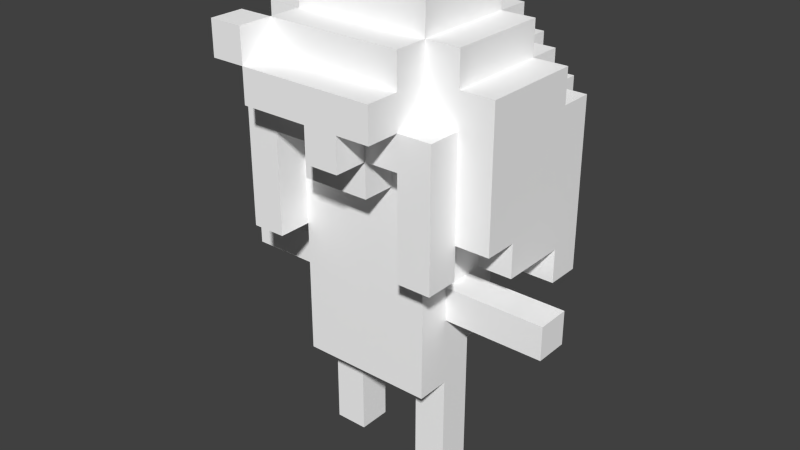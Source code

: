 # Source: Test1.blend  (saved by Blender 2.72.0; exported with 4.5.12 LTS)
import bpy
from mathutils import Matrix  # noqa: F401  (used for matrix-valued properties, if any)

bpy.ops.wm.read_factory_settings(use_empty=True)
scene = bpy.context.scene
scene.name = 'Scene'

# ---- collections
col_collection_1 = bpy.data.collections.new('Collection 1'); scene.collection.children.link(col_collection_1)

# ---- materials (node trees are filled in below, after node groups)
mat_palette_001 = bpy.data.materials.new('palette.001')
mat_palette_001.alpha_threshold = 0.0
mat_palette_001.use_transparent_shadow = False
mat_palette_001.diffuse_color = (1.0, 1.0, 1.0, 1.0)
mat_palette_001.specular_color = (0.0, 0.0, 0.0)
mat_palette_001.roughness = 0.5

# ---- material node trees

# ---- world
world_world = bpy.data.worlds.new('World'); scene.world = world_world
world_world.color = (0.05088, 0.05088, 0.05088)
world_world.use_sun_shadow = False
world_world.sun_shadow_jitter_overblur = 0.0
world_world.cycles.sampling_method = 'MANUAL'
world_world.cycles.sample_map_resolution = 256

# ---- meshes
me_test1_001 = bpy.data.meshes.new('Test1.001')
me_test1_001.from_pydata([(-4.0, 7.0, 0.5), (-4.0, 12.0, -1.5), (-3.0, 7.0, 1.5), (-3.0, 11.0, 1.5), (-3.0, 11.0, -3.5), (-3.0, 12.0, 3.5), (-3.0, 13.0, 1.5), (-2.0, 1.0, 0.5), (-2.0, 0.0, 0.5), (-2.0, 1.0, -0.5), (-2.0, 2.0, 0.5), (-2.0, 2.0, -0.5), (-2.0, 3.0, -0.5), (-2.0, 5.0, -0.5), (-2.0, 6.0, 1.5), (-2.0, 6.0, 0.5), (-2.0, 7.0, 1.5), (-2.0, 7.0, 0.5), (-2.0, 7.0, -1.5), (-2.0, 7.0, -2.5), (-2.0, 7.0, -3.5), (-2.0, 8.0, 0.5), (-2.0, 8.0, -0.5), (-2.0, 11.0, 3.5), (-2.0, 11.0, -2.5), (-2.0, 13.0, -2.5), (-1.0, 6.0, -2.5), (-1.0, 9.0, 2.5), (0.0, 11.0, 3.5), (0.0, 10.0, 2.5), (1.0, 1.0, 0.5), (1.0, 0.0, -0.5), (1.0, 2.0, 0.5), (2.0, 8.0, 1.5), (2.0, 7.0, 2.5), (2.0, 9.0, 1.5), (2.0, 10.0, 1.5), (3.0, 7.0, -1.5), (3.0, 6.0, -2.5), (3.0, 7.0, -0.5), (3.0, 8.0, -0.5), (-2.0, 7.0, 2.5), (-2.0, 8.0, 1.5), (-2.0, 13.0, 2.5), (-1.0, 0.0, 0.5), (-1.0, 1.0, -0.5), (-1.0, 2.0, -0.5), (1.0, 3.0, -0.5), (1.0, 3.0, -1.5), (1.0, 4.0, -1.5), (1.0, 5.0, -2.5), (1.0, 6.0, -2.5), (1.0, 9.0, 2.5), (1.0, 10.0, 2.5), (1.0, 10.0, 1.5), (2.0, 1.0, 0.5), (2.0, 1.0, -0.5), (2.0, 2.0, -0.5), (2.0, 3.0, 1.5), (2.0, 4.0, -1.5), (2.0, 6.0, 1.5), (2.0, 6.0, 0.5), (2.0, 7.0, 0.5), (2.0, 6.0, -2.5), (2.0, 6.0, -3.5), (2.0, 8.0, 0.5), (2.0, 11.0, 3.5), (2.0, 12.0, 2.5), (2.0, 11.0, -3.5), (2.0, 12.0, -2.5), (2.0, 13.0, 1.5), (2.0, 14.0, 1.5), (3.0, 7.0, 2.5), (3.0, 7.0, 1.5), (3.0, 11.0, -2.5), (3.0, 12.0, 1.5), (3.0, 13.0, 1.5), (4.0, 7.0, 0.5), (4.0, 8.0, 1.5), (4.0, 12.0, 1.5), (5.0, 6.0, -0.5), (-2.0, 12.0, 3.5), (-3.0, 13.0, 3.5), (0.0, 10.0, 3.5), (1.0, 11.0, 3.5), (-3.0, 11.0, 2.5), (-3.0, 7.0, 2.5), (-2.0, 10.0, 2.5), (0.0, 11.0, 2.5), (2.0, 11.0, 2.5), (-3.0, 8.0, 1.5), (-4.0, 12.0, 1.5), (-2.0, 11.0, 1.5), (-2.0, 13.0, 1.5), (-1.0, 5.0, 1.5), (-1.0, 6.0, 1.5), (-1.0, 7.0, 1.5), (-1.0, 8.0, 1.5), (-2.0, 9.0, 1.5), (-1.0, 10.0, 1.5), (0.0, 7.0, 1.5), (0.0, 8.0, 1.5), (1.0, 5.0, 1.5), (1.0, 6.0, 1.5), (1.0, 7.0, 1.5), (1.0, 8.0, 1.5), (2.0, 7.0, 1.5), (-2.0, 14.0, 1.5), (2.0, 11.0, 1.5), (-4.0, 5.0, 0.5), (-5.0, 6.0, 0.5), (-5.0, 5.0, 0.5), (-4.0, 6.0, 0.5), (-3.0, 8.0, 0.5), (-1.0, 1.0, 0.5), (-1.0, 2.0, 0.5), (-2.0, 3.0, 0.5), (1.0, 0.0, 0.5), (2.0, 2.0, 0.5), (4.0, 5.0, 0.5), (4.0, 6.0, 0.5), (4.0, 8.0, 0.5), (-2.0, 7.0, -0.5), (-3.0, 7.0, -0.5), (2.0, 7.0, -0.5), (-3.0, 6.0, -1.5), (-4.0, 7.0, -1.5), (-4.0, 6.0, -1.5), (4.0, 6.0, -1.5), (4.0, 7.0, -1.5), (-2.0, 6.0, -2.5), (-1.0, 5.0, -2.5), (2.0, 7.0, -2.5), (-3.0, 13.0, 2.5), (3.0, 8.0, 1.5), (-4.0, 6.0, -0.5), (-2.0, 0.0, -0.5), (-1.0, 0.0, -0.5), (-1.0, 3.0, -0.5), (1.0, 1.0, -0.5), (2.0, 0.0, -0.5), (1.0, 2.0, -0.5), (2.0, 3.0, -0.5), (2.0, 4.0, -0.5), (4.0, 5.0, -0.5), (-4.0, 11.0, -1.5), (-2.0, 12.0, -1.5), (-2.0, 14.0, -1.5), (2.0, 13.0, -1.5), (2.0, 14.0, -1.5), (2.0, 12.0, -1.5), (3.0, 12.0, -1.5), (3.0, 11.0, -1.5), (4.0, 11.0, -1.5), (-4.0, 6.0, -2.5), (-4.0, 11.0, -2.5), (-3.0, 7.0, -2.5), (-3.0, 11.0, -2.5), (-3.0, 12.0, -2.5), (-2.0, 12.0, -2.5), (2.0, 13.0, -2.5), (3.0, 12.0, -2.5), (3.0, 7.0, -2.5), (4.0, 6.0, -2.5), (4.0, 11.0, -2.5), (-3.0, 7.0, -3.5), (-2.0, 11.0, -3.5), (-2.0, 6.0, -3.5), (-1.0, 5.0, -3.5), (1.0, 6.0, -3.5), (2.0, 7.0, -3.5), (2.0, 0.0, 0.5), (-2.0, 3.0, 1.5), (-1.0, 3.0, 0.5), (1.0, 3.0, 0.5), (2.0, 3.0, 0.5), (-2.0, 3.0, -1.5), (1.0, 4.0, -0.5), (-5.0, 5.0, -0.5), (-4.0, 5.0, -0.5), (-2.0, 5.0, 0.5), (2.0, 5.0, -0.5), (2.0, 5.0, 0.5), (5.0, 5.0, 0.5), (5.0, 5.0, -0.5), (1.0, 5.0, -3.5), (-3.0, 6.0, -2.5), (3.0, 6.0, -1.5), (-1.0, 6.0, -3.5), (-3.0, 7.0, 0.5), (3.0, 7.0, 0.5), (-3.0, 7.0, -1.5), (2.0, 7.0, -1.5), (3.0, 7.0, -3.5), (-4.0, 8.0, 0.5), (-4.0, 8.0, 1.5), (3.0, 8.0, 0.5), (-3.0, 8.0, -0.5), (2.0, 8.0, -0.5), (-1.0, 9.0, 1.5), (1.0, 9.0, 1.5), (1.0, 10.0, 3.5), (-2.0, 10.0, 1.5), (-1.0, 10.0, 2.5), (2.0, 10.0, 2.5), (-2.0, 11.0, 2.5), (1.0, 11.0, 2.5), (-3.0, 12.0, 2.5), (-5.0, 6.0, -0.5), (-2.0, 6.0, -0.5), (2.0, 6.0, -0.5), (5.0, 6.0, 0.5), (4.0, 6.0, -0.5), (3.0, 11.0, 2.5), (3.0, 11.0, 1.5), (-3.0, 11.0, -1.5), (2.0, 11.0, -2.5), (3.0, 11.0, -3.5), (2.0, 12.0, 3.5), (-2.0, 12.0, 2.5), (-3.0, 12.0, 1.5), (-3.0, 12.0, -1.5), (4.0, 12.0, -1.5), (-2.0, 12.0, -3.5), (2.0, 12.0, -3.5), (-2.0, 13.0, 3.5), (2.0, 13.0, 2.5), (-3.0, 13.0, -1.5), (-2.0, 13.0, -1.5), (3.0, 13.0, -1.5)], [], [(10, 9, 7), (11, 9, 10), (16, 15, 14), (17, 15, 16), (35, 33, 34), (100, 97, 96), (100, 96, 95), (101, 97, 100), (102, 95, 94), (103, 100, 95), (103, 95, 102), (104, 101, 100), (104, 100, 103), (105, 101, 104), (106, 105, 104), (109, 110, 111), (112, 110, 109), (125, 126, 127), (148, 147, 149), (150, 148, 151), (152, 151, 153), (156, 155, 157), (110, 178, 111), (178, 110, 208), (126, 154, 127), (194, 126, 0), (145, 154, 126), (145, 194, 195), (145, 126, 194), (155, 154, 145), (91, 145, 195), (1, 145, 91), (90, 2, 86), (85, 90, 86), (3, 90, 85), (157, 165, 156), (4, 165, 157), (221, 157, 215), (158, 157, 221), (82, 207, 5), (133, 207, 82), (6, 221, 220), (227, 221, 6), (7, 136, 8), (9, 136, 7), (116, 11, 10), (12, 11, 116), (180, 12, 116), (180, 176, 12), (180, 116, 172), (13, 176, 180), (14, 180, 172), (15, 180, 14), (209, 176, 13), (17, 209, 15), (122, 176, 209), (122, 209, 17), (18, 176, 122), (19, 167, 130), (20, 167, 19), (42, 17, 16), (21, 122, 17), (21, 17, 42), (22, 122, 21), (81, 92, 205), (81, 205, 23), (219, 92, 81), (159, 166, 24), (223, 166, 159), (43, 92, 219), (93, 92, 43), (228, 159, 146), (25, 159, 228), (107, 228, 93), (147, 228, 107), (26, 168, 131), (188, 168, 26), (203, 199, 27), (99, 199, 203), (28, 29, 83), (88, 29, 28), (30, 31, 117), (139, 31, 30), (32, 139, 30), (141, 139, 32), (174, 141, 32), (47, 141, 174), (33, 106, 34), (204, 35, 34), (36, 35, 204), (37, 38, 187), (162, 38, 37), (196, 39, 190), (40, 39, 196), (125, 186, 191), (191, 186, 156), (189, 123, 113), (113, 123, 197), (41, 16, 42), (41, 42, 98), (41, 98, 87), (87, 98, 202), (81, 219, 225), (225, 219, 43), (44, 137, 114), (114, 137, 45), (114, 45, 115), (115, 45, 46), (115, 46, 173), (173, 46, 138), (47, 48, 177), (177, 48, 49), (50, 185, 51), (51, 185, 169), (52, 200, 53), (53, 200, 54), (201, 53, 84), (84, 53, 206), (171, 140, 55), (55, 140, 56), (55, 56, 118), (118, 56, 57), (118, 57, 175), (175, 57, 142), (58, 175, 143), (175, 142, 143), (58, 143, 182), (143, 59, 182), (182, 59, 181), (58, 182, 60), (60, 182, 61), (181, 59, 210), (60, 61, 106), (61, 210, 62), (106, 61, 62), (210, 59, 124), (62, 210, 124), (124, 59, 192), (63, 64, 132), (132, 64, 170), (106, 62, 33), (62, 124, 65), (33, 62, 65), (65, 124, 198), (89, 108, 218), (66, 89, 218), (218, 108, 67), (216, 68, 69), (69, 68, 224), (67, 108, 226), (226, 108, 70), (150, 69, 148), (148, 69, 160), (70, 148, 71), (71, 148, 149), (72, 73, 134), (72, 134, 213), (213, 134, 214), (162, 193, 74), (74, 193, 217), (152, 74, 151), (151, 74, 161), (75, 151, 76), (76, 151, 229), (128, 163, 129), (77, 129, 121), (129, 163, 153), (78, 121, 153), (121, 129, 153), (153, 163, 164), (78, 153, 79), (79, 153, 222), (183, 184, 211), (211, 184, 80), (81, 82, 5), (225, 82, 81), (28, 81, 23), (201, 28, 83), (84, 81, 28), (84, 28, 201), (66, 81, 84), (218, 81, 66), (41, 85, 86), (87, 85, 41), (205, 85, 87), (203, 205, 87), (29, 205, 203), (29, 203, 27), (88, 205, 29), (52, 29, 27), (53, 29, 52), (204, 206, 53), (89, 206, 204), (67, 43, 219), (226, 43, 67), (72, 89, 204), (72, 204, 34), (213, 89, 72), (90, 91, 195), (3, 91, 90), (220, 91, 3), (92, 6, 220), (92, 220, 3), (93, 6, 92), (94, 14, 172), (95, 16, 14), (95, 14, 94), (96, 42, 16), (96, 16, 95), (97, 98, 42), (97, 42, 96), (199, 202, 98), (199, 98, 97), (99, 202, 199), (101, 199, 97), (102, 94, 172), (105, 199, 101), (200, 199, 105), (58, 102, 172), (58, 103, 102), (60, 104, 103), (60, 103, 58), (106, 104, 60), (33, 200, 105), (33, 105, 106), (35, 54, 200), (35, 200, 33), (36, 54, 35), (70, 107, 93), (71, 107, 70), (214, 70, 108), (75, 70, 214), (76, 70, 75), (78, 214, 134), (78, 75, 214), (79, 75, 78), (189, 194, 0), (113, 194, 189), (180, 112, 109), (15, 112, 180), (44, 7, 8), (114, 10, 7), (114, 7, 44), (115, 116, 10), (115, 10, 114), (173, 116, 115), (171, 30, 117), (55, 32, 30), (55, 30, 171), (118, 174, 32), (118, 32, 55), (175, 174, 118), (119, 61, 182), (120, 61, 119), (77, 196, 190), (121, 196, 77), (183, 120, 119), (211, 120, 183), (122, 197, 123), (22, 197, 122), (39, 198, 124), (40, 198, 39), (191, 126, 125), (128, 37, 187), (129, 37, 128), (26, 19, 130), (50, 26, 131), (51, 19, 26), (51, 26, 50), (63, 19, 51), (132, 19, 63), (207, 133, 219), (219, 133, 43), (2, 90, 16), (16, 90, 42), (106, 33, 73), (73, 33, 134), (178, 208, 179), (179, 208, 135), (179, 135, 13), (13, 135, 209), (136, 9, 137), (9, 11, 45), (137, 9, 45), (11, 12, 46), (45, 11, 46), (46, 12, 138), (31, 139, 140), (139, 141, 56), (140, 139, 56), (141, 47, 57), (56, 141, 57), (47, 177, 142), (57, 47, 142), (142, 177, 143), (181, 210, 144), (144, 210, 212), (144, 212, 184), (184, 212, 80), (145, 1, 215), (215, 1, 221), (221, 227, 146), (146, 227, 228), (176, 18, 48), (48, 18, 49), (49, 18, 59), (59, 18, 192), (228, 147, 148), (151, 148, 229), (153, 151, 222), (154, 155, 186), (186, 155, 156), (157, 158, 24), (24, 158, 159), (159, 25, 69), (69, 25, 160), (216, 69, 74), (74, 69, 161), (38, 162, 163), (162, 74, 163), (163, 74, 164), (165, 4, 20), (20, 4, 166), (167, 20, 188), (166, 223, 188), (20, 166, 188), (168, 188, 185), (188, 223, 169), (185, 188, 169), (169, 223, 64), (64, 223, 170), (170, 223, 68), (68, 223, 224), (170, 68, 193), (193, 68, 217), (136, 44, 8), (137, 44, 136), (31, 171, 117), (140, 171, 31), (116, 58, 172), (173, 58, 116), (174, 58, 173), (175, 58, 174), (138, 174, 173), (47, 174, 138), (176, 138, 12), (176, 47, 138), (48, 47, 176), (49, 143, 177), (59, 143, 49), (178, 109, 111), (179, 180, 109), (179, 109, 178), (13, 180, 179), (181, 119, 182), (144, 183, 119), (144, 119, 181), (184, 183, 144), (168, 50, 131), (185, 50, 168), (154, 125, 127), (186, 125, 154), (38, 128, 187), (163, 128, 38), (167, 26, 130), (188, 26, 167), (169, 63, 51), (64, 63, 169), (2, 41, 86), (16, 41, 2), (106, 72, 34), (73, 72, 106), (123, 189, 0), (39, 77, 190), (126, 122, 123), (126, 123, 0), (191, 122, 126), (18, 122, 191), (192, 39, 124), (37, 77, 39), (37, 39, 192), (129, 77, 37), (156, 18, 191), (156, 192, 18), (156, 37, 192), (19, 37, 156), (132, 37, 19), (162, 37, 132), (165, 19, 156), (20, 19, 165), (170, 162, 132), (193, 162, 170), (194, 90, 195), (194, 42, 90), (113, 42, 194), (21, 42, 113), (65, 78, 134), (65, 134, 33), (196, 78, 65), (121, 78, 196), (197, 21, 113), (22, 21, 197), (198, 196, 65), (40, 196, 198), (199, 52, 27), (200, 52, 199), (29, 201, 83), (53, 201, 29), (202, 203, 87), (99, 203, 202), (54, 204, 53), (36, 204, 54), (205, 28, 23), (88, 28, 205), (206, 66, 84), (89, 66, 206), (207, 81, 5), (219, 81, 207), (110, 112, 208), (112, 15, 135), (208, 112, 135), (135, 15, 209), (61, 120, 210), (120, 211, 212), (210, 120, 212), (212, 211, 80), (85, 205, 3), (3, 205, 92), (89, 213, 108), (108, 213, 214), (145, 215, 155), (155, 215, 157), (152, 153, 74), (74, 153, 164), (157, 24, 4), (4, 24, 166), (216, 74, 68), (68, 74, 217), (81, 218, 219), (219, 218, 67), (91, 220, 1), (1, 220, 221), (75, 79, 151), (151, 79, 222), (221, 146, 158), (158, 146, 159), (150, 151, 69), (69, 151, 161), (159, 69, 223), (223, 69, 224), (82, 225, 133), (133, 225, 43), (43, 226, 93), (93, 226, 70), (6, 93, 227), (227, 93, 228), (70, 76, 148), (148, 76, 229), (228, 148, 25), (25, 148, 160), (107, 71, 147), (147, 71, 149)])
_uv = me_test1_001.uv_layers.new(name='UVMap')
_uv.uv.foreach_set('vector', [0.0332, 0.5, 0.0332, 0.5, 0.0332, 0.5, 0.0332, 0.5, 0.0332, 0.5, 0.0332, 0.5, 0.959, 0.5, 0.959, 0.5, 0.959, 0.5, 0.959, 0.5, 0.959, 0.5, 0.959, 0.5, 0.1387, 0.5, 0.1387, 0.5, 0.1387, 0.5, 0.06055, 0.5, 0.06055, 0.5, 0.06055, 0.5, 0.6582, 0.5, 0.6582, 0.5, 0.6582, 0.5, 0.06055, 0.5, 0.06055, 0.5, 0.06055, 0.5, 0.959, 0.5, 0.959, 0.5, 0.959, 0.5, 0.6582, 0.5, 0.6582, 0.5, 0.6582, 0.5, 0.959, 0.5, 0.959, 0.5, 0.959, 0.5, 0.0332, 0.5, 0.0332, 0.5, 0.0332, 0.5, 0.6582, 0.5, 0.6582, 0.5, 0.6582, 0.5, 0.0332, 0.5, 0.0332, 0.5, 0.0332, 0.5, 0.0332, 0.5, 0.0332, 0.5, 0.0332, 0.5, 0.0332, 0.5, 0.0332, 0.5, 0.0332, 0.5, 0.0332, 0.5, 0.0332, 0.5, 0.0332, 0.5, 0.1387, 0.5, 0.1387, 0.5, 0.1387, 0.5, 0.1387, 0.5, 0.1387, 0.5, 0.1387, 0.5, 0.1387, 0.5, 0.1387, 0.5, 0.1387, 0.5, 0.1387, 0.5, 0.1387, 0.5, 0.1387, 0.5, 0.1387, 0.5, 0.1387, 0.5, 0.1387, 0.5, 0.0332, 0.5, 0.0332, 0.5, 0.0332, 0.5, 0.0332, 0.5, 0.0332, 0.5, 0.0332, 0.5, 0.1387, 0.5, 0.1387, 0.5, 0.1387, 0.5, 0.1387, 0.5, 0.1387, 0.5, 0.1387, 0.5, 0.1387, 0.5, 0.1387, 0.5, 0.1387, 0.5, 0.1387, 0.5, 0.1387, 0.5, 0.1387, 0.5, 0.1387, 0.5, 0.1387, 0.5, 0.1387, 0.5, 0.1387, 0.5, 0.1387, 0.5, 0.1387, 0.5, 0.1387, 0.5, 0.1387, 0.5, 0.1387, 0.5, 0.1387, 0.5, 0.1387, 0.5, 0.1387, 0.5, 0.1387, 0.5, 0.1387, 0.5, 0.1387, 0.5, 0.1387, 0.5, 0.1387, 0.5, 0.1387, 0.5, 0.1387, 0.5, 0.1387, 0.5, 0.1387, 0.5, 0.1387, 0.5, 0.1387, 0.5, 0.1387, 0.5, 0.1387, 0.5, 0.1387, 0.5, 0.1387, 0.5, 0.1387, 0.5, 0.1387, 0.5, 0.1387, 0.5, 0.1387, 0.5, 0.1387, 0.5, 0.1387, 0.5, 0.1387, 0.5, 0.1387, 0.5, 0.1387, 0.5, 0.1387, 0.5, 0.1387, 0.5, 0.1387, 0.5, 0.1387, 0.5, 0.1387, 0.5, 0.1387, 0.5, 0.1387, 0.5, 0.1387, 0.5, 0.1387, 0.5, 0.06445, 0.5, 0.06445, 0.5, 0.06445, 0.5, 0.06445, 0.5, 0.06445, 0.5, 0.06445, 0.5, 0.3691, 0.5, 0.3691, 0.5, 0.3691, 0.5, 0.3691, 0.5, 0.3691, 0.5, 0.3691, 0.5, 0.7754, 0.5, 0.7754, 0.5, 0.7754, 0.5, 0.7754, 0.5, 0.7754, 0.5, 0.7754, 0.5, 0.7754, 0.5, 0.7754, 0.5, 0.7754, 0.5, 0.7754, 0.5, 0.7754, 0.5, 0.7754, 0.5, 0.7754, 0.5, 0.7754, 0.5, 0.7754, 0.5, 0.7754, 0.5, 0.7754, 0.5, 0.7754, 0.5, 0.7754, 0.5, 0.7754, 0.5, 0.7754, 0.5, 0.7754, 0.5, 0.7754, 0.5, 0.7754, 0.5, 0.7754, 0.5, 0.7754, 0.5, 0.7754, 0.5, 0.7754, 0.5, 0.7754, 0.5, 0.7754, 0.5, 0.7754, 0.5, 0.7754, 0.5, 0.7754, 0.5, 0.1387, 0.5, 0.1387, 0.5, 0.1387, 0.5, 0.1387, 0.5, 0.1387, 0.5, 0.1387, 0.5, 0.06055, 0.5, 0.06055, 0.5, 0.06055, 0.5, 0.7754, 0.5, 0.7754, 0.5, 0.7754, 0.5, 0.06055, 0.5, 0.06055, 0.5, 0.06055, 0.5, 0.7754, 0.5, 0.7754, 0.5, 0.7754, 0.5, 0.1387, 0.5, 0.1387, 0.5, 0.1387, 0.5, 0.1387, 0.5, 0.1387, 0.5, 0.1387, 0.5, 0.1387, 0.5, 0.1387, 0.5, 0.1387, 0.5, 0.1387, 0.5, 0.1387, 0.5, 0.1387, 0.5, 0.1387, 0.5, 0.1387, 0.5, 0.1387, 0.5, 0.1387, 0.5, 0.1387, 0.5, 0.1387, 0.5, 0.1387, 0.5, 0.1387, 0.5, 0.1387, 0.5, 0.1387, 0.5, 0.1387, 0.5, 0.1387, 0.5, 0.1387, 0.5, 0.1387, 0.5, 0.1387, 0.5, 0.1387, 0.5, 0.1387, 0.5, 0.1387, 0.5, 0.1387, 0.5, 0.1387, 0.5, 0.1387, 0.5, 0.1387, 0.5, 0.1387, 0.5, 0.1387, 0.5, 0.1387, 0.5, 0.1387, 0.5, 0.1387, 0.5, 0.1387, 0.5, 0.1387, 0.5, 0.1387, 0.5, 0.1387, 0.5, 0.1387, 0.5, 0.1387, 0.5, 0.1387, 0.5, 0.1387, 0.5, 0.1387, 0.5, 0.1387, 0.5, 0.1387, 0.5, 0.1387, 0.5, 0.06445, 0.5, 0.06445, 0.5, 0.06445, 0.5, 0.06445, 0.5, 0.06445, 0.5, 0.06445, 0.5, 0.0332, 0.5, 0.0332, 0.5, 0.0332, 0.5, 0.0332, 0.5, 0.0332, 0.5, 0.0332, 0.5, 0.3691, 0.5, 0.3691, 0.5, 0.3691, 0.5, 0.3691, 0.5, 0.3691, 0.5, 0.3691, 0.5, 0.1387, 0.5, 0.1387, 0.5, 0.1387, 0.5, 0.1387, 0.5, 0.1387, 0.5, 0.1387, 0.5, 0.1387, 0.5, 0.1387, 0.5, 0.1387, 0.5, 0.1387, 0.5, 0.1387, 0.5, 0.1387, 0.5, 0.1387, 0.5, 0.1387, 0.5, 0.1387, 0.5, 0.1387, 0.5, 0.1387, 0.5, 0.1387, 0.5, 0.1387, 0.5, 0.1387, 0.5, 0.1387, 0.5, 0.1387, 0.5, 0.1387, 0.5, 0.1387, 0.5, 0.1387, 0.5, 0.1387, 0.5, 0.1387, 0.5, 0.1387, 0.5, 0.1387, 0.5, 0.1387, 0.5, 0.1387, 0.5, 0.1387, 0.5, 0.1387, 0.5, 0.1387, 0.5, 0.1387, 0.5, 0.1387, 0.5, 0.1387, 0.5, 0.1387, 0.5, 0.1387, 0.5, 0.1387, 0.5, 0.1387, 0.5, 0.1387, 0.5, 0.1387, 0.5, 0.1387, 0.5, 0.1387, 0.5, 0.1387, 0.5, 0.1387, 0.5, 0.1387, 0.5, 0.1387, 0.5, 0.1387, 0.5, 0.1387, 0.5, 0.06445, 0.5, 0.06445, 0.5, 0.06445, 0.5, 0.06445, 0.5, 0.06445, 0.5, 0.06445, 0.5, 0.0332, 0.5, 0.0332, 0.5, 0.0332, 0.5, 0.0332, 0.5, 0.0332, 0.5, 0.0332, 0.5, 0.3691, 0.5, 0.3691, 0.5, 0.3691, 0.5, 0.3691, 0.5, 0.3691, 0.5, 0.3691, 0.5, 0.7754, 0.5, 0.7754, 0.5, 0.7754, 0.5, 0.7754, 0.5, 0.7754, 0.5, 0.7754, 0.5, 0.1387, 0.5, 0.1387, 0.5, 0.1387, 0.5, 0.1387, 0.5, 0.1387, 0.5, 0.1387, 0.5, 0.1387, 0.5, 0.1387, 0.5, 0.1387, 0.5, 0.1387, 0.5, 0.1387, 0.5, 0.1387, 0.5, 0.1387, 0.5, 0.1387, 0.5, 0.1387, 0.5, 0.1387, 0.5, 0.1387, 0.5, 0.1387, 0.5, 0.06445, 0.5, 0.06445, 0.5, 0.06445, 0.5, 0.06445, 0.5, 0.06445, 0.5, 0.06445, 0.5, 0.0332, 0.5, 0.0332, 0.5, 0.0332, 0.5, 0.0332, 0.5, 0.0332, 0.5, 0.0332, 0.5, 0.3691, 0.5, 0.3691, 0.5, 0.3691, 0.5, 0.3691, 0.5, 0.3691, 0.5, 0.3691, 0.5, 0.7754, 0.5, 0.7754, 0.5, 0.7754, 0.5, 0.7754, 0.5, 0.7754, 0.5, 0.7754, 0.5, 0.7754, 0.5, 0.7754, 0.5, 0.7754, 0.5, 0.7754, 0.5, 0.7754, 0.5, 0.7754, 0.5, 0.7754, 0.5, 0.7754, 0.5, 0.7754, 0.5, 0.7754, 0.5, 0.7754, 0.5, 0.7754, 0.5, 0.7754, 0.5, 0.7754, 0.5, 0.7754, 0.5, 0.7754, 0.5, 0.7754, 0.5, 0.7754, 0.5, 0.959, 0.5, 0.959, 0.5, 0.959, 0.5, 0.7754, 0.5, 0.7754, 0.5, 0.7754, 0.5, 0.959, 0.5, 0.959, 0.5, 0.959, 0.5, 0.7754, 0.5, 0.7754, 0.5, 0.7754, 0.5, 0.7754, 0.5, 0.7754, 0.5, 0.7754, 0.5, 0.7754, 0.5, 0.7754, 0.5, 0.7754, 0.5, 0.1387, 0.5, 0.1387, 0.5, 0.1387, 0.5, 0.1387, 0.5, 0.1387, 0.5, 0.1387, 0.5, 0.0332, 0.5, 0.0332, 0.5, 0.0332, 0.5, 0.7754, 0.5, 0.7754, 0.5, 0.7754, 0.5, 0.0332, 0.5, 0.0332, 0.5, 0.0332, 0.5, 0.7754, 0.5, 0.7754, 0.5, 0.7754, 0.5, 0.1387, 0.5, 0.1387, 0.5, 0.1387, 0.5, 0.1387, 0.5, 0.1387, 0.5, 0.1387, 0.5, 0.1387, 0.5, 0.1387, 0.5, 0.1387, 0.5, 0.1387, 0.5, 0.1387, 0.5, 0.1387, 0.5, 0.1387, 0.5, 0.1387, 0.5, 0.1387, 0.5, 0.1387, 0.5, 0.1387, 0.5, 0.1387, 0.5, 0.1387, 0.5, 0.1387, 0.5, 0.1387, 0.5, 0.1387, 0.5, 0.1387, 0.5, 0.1387, 0.5, 0.1387, 0.5, 0.1387, 0.5, 0.1387, 0.5, 0.1387, 0.5, 0.1387, 0.5, 0.1387, 0.5, 0.1387, 0.5, 0.1387, 0.5, 0.1387, 0.5, 0.1387, 0.5, 0.1387, 0.5, 0.1387, 0.5, 0.1387, 0.5, 0.1387, 0.5, 0.1387, 0.5, 0.1387, 0.5, 0.1387, 0.5, 0.1387, 0.5, 0.1387, 0.5, 0.1387, 0.5, 0.1387, 0.5, 0.1387, 0.5, 0.1387, 0.5, 0.1387, 0.5, 0.1387, 0.5, 0.1387, 0.5, 0.1387, 0.5, 0.1387, 0.5, 0.1387, 0.5, 0.1387, 0.5, 0.1387, 0.5, 0.1387, 0.5, 0.1387, 0.5, 0.1387, 0.5, 0.1387, 0.5, 0.1387, 0.5, 0.1387, 0.5, 0.1387, 0.5, 0.1387, 0.5, 0.1387, 0.5, 0.1387, 0.5, 0.1387, 0.5, 0.1387, 0.5, 0.1387, 0.5, 0.1387, 0.5, 0.1387, 0.5, 0.1387, 0.5, 0.1387, 0.5, 0.1387, 0.5, 0.1387, 0.5, 0.1387, 0.5, 0.1387, 0.5, 0.1387, 0.5, 0.1387, 0.5, 0.1387, 0.5, 0.1387, 0.5, 0.1387, 0.5, 0.1387, 0.5, 0.1387, 0.5, 0.1387, 0.5, 0.0332, 0.5, 0.0332, 0.5, 0.0332, 0.5, 0.0332, 0.5, 0.0332, 0.5, 0.0332, 0.5, 0.1387, 0.5, 0.1387, 0.5, 0.1387, 0.5, 0.1387, 0.5, 0.1387, 0.5, 0.1387, 0.5, 0.1387, 0.5, 0.1387, 0.5, 0.1387, 0.5, 0.1387, 0.5, 0.1387, 0.5, 0.1387, 0.5, 0.1387, 0.5, 0.1387, 0.5, 0.1387, 0.5, 0.1387, 0.5, 0.1387, 0.5, 0.1387, 0.5, 0.1387, 0.5, 0.1387, 0.5, 0.1387, 0.5, 0.1387, 0.5, 0.1387, 0.5, 0.1387, 0.5, 0.1387, 0.5, 0.1387, 0.5, 0.1387, 0.5, 0.1387, 0.5, 0.1387, 0.5, 0.1387, 0.5, 0.1387, 0.5, 0.1387, 0.5, 0.1387, 0.5, 0.1387, 0.5, 0.1387, 0.5, 0.1387, 0.5, 0.1387, 0.5, 0.1387, 0.5, 0.1387, 0.5, 0.1387, 0.5, 0.1387, 0.5, 0.1387, 0.5, 0.1387, 0.5, 0.1387, 0.5, 0.1387, 0.5, 0.1387, 0.5, 0.1387, 0.5, 0.1387, 0.5, 0.1387, 0.5, 0.1387, 0.5, 0.1387, 0.5, 0.1387, 0.5, 0.1387, 0.5, 0.1387, 0.5, 0.1387, 0.5, 0.1387, 0.5, 0.1387, 0.5, 0.1387, 0.5, 0.1387, 0.5, 0.1387, 0.5, 0.1387, 0.5, 0.1387, 0.5, 0.1387, 0.5, 0.1387, 0.5, 0.1387, 0.5, 0.1387, 0.5, 0.1387, 0.5, 0.1387, 0.5, 0.1387, 0.5, 0.1387, 0.5, 0.1387, 0.5, 0.1387, 0.5, 0.1387, 0.5, 0.1387, 0.5, 0.1387, 0.5, 0.1387, 0.5, 0.1387, 0.5, 0.1387, 0.5, 0.1387, 0.5, 0.1387, 0.5, 0.1387, 0.5, 0.1387, 0.5, 0.1387, 0.5, 0.1387, 0.5, 0.1387, 0.5, 0.1387, 0.5, 0.1387, 0.5, 0.1387, 0.5, 0.1387, 0.5, 0.1387, 0.5, 0.7754, 0.5, 0.7754, 0.5, 0.7754, 0.5, 0.959, 0.5, 0.959, 0.5, 0.959, 0.5, 0.7754, 0.5, 0.7754, 0.5, 0.7754, 0.5, 0.06055, 0.5, 0.06055, 0.5, 0.06055, 0.5, 0.959, 0.5, 0.959, 0.5, 0.959, 0.5, 0.9941, 0.5, 0.9941, 0.5, 0.9941, 0.5, 0.06055, 0.5, 0.06055, 0.5, 0.06055, 0.5, 0.1387, 0.5, 0.1387, 0.5, 0.1387, 0.5, 0.9941, 0.5, 0.9941, 0.5, 0.9941, 0.5, 0.1387, 0.5, 0.1387, 0.5, 0.1387, 0.5, 0.0332, 0.5, 0.0332, 0.5, 0.0332, 0.5, 0.7754, 0.5, 0.7754, 0.5, 0.7754, 0.5, 0.0332, 0.5, 0.0332, 0.5, 0.0332, 0.5, 0.0332, 0.5, 0.0332, 0.5, 0.0332, 0.5, 0.7754, 0.5, 0.7754, 0.5, 0.7754, 0.5, 0.7754, 0.5, 0.7754, 0.5, 0.7754, 0.5, 0.959, 0.5, 0.959, 0.5, 0.959, 0.5, 0.7754, 0.5, 0.7754, 0.5, 0.7754, 0.5, 0.959, 0.5, 0.959, 0.5, 0.959, 0.5, 0.9941, 0.5, 0.9941, 0.5, 0.9941, 0.5, 0.0332, 0.5, 0.0332, 0.5, 0.0332, 0.5, 0.1387, 0.5, 0.1387, 0.5, 0.1387, 0.5, 0.9941, 0.5, 0.9941, 0.5, 0.9941, 0.5, 0.1387, 0.5, 0.1387, 0.5, 0.1387, 0.5, 0.1387, 0.5, 0.1387, 0.5, 0.1387, 0.5, 0.1387, 0.5, 0.1387, 0.5, 0.1387, 0.5, 0.1387, 0.5, 0.1387, 0.5, 0.1387, 0.5, 0.1387, 0.5, 0.1387, 0.5, 0.1387, 0.5, 0.1387, 0.5, 0.1387, 0.5, 0.1387, 0.5, 0.1387, 0.5, 0.1387, 0.5, 0.1387, 0.5, 0.1387, 0.5, 0.1387, 0.5, 0.1387, 0.5, 0.1387, 0.5, 0.1387, 0.5, 0.1387, 0.5, 0.1387, 0.5, 0.1387, 0.5, 0.1387, 0.5, 0.1387, 0.5, 0.1387, 0.5, 0.1387, 0.5, 0.7754, 0.5, 0.7754, 0.5, 0.7754, 0.5, 0.7754, 0.5, 0.7754, 0.5, 0.7754, 0.5, 0.06445, 0.5, 0.06445, 0.5, 0.06445, 0.5, 0.0332, 0.5, 0.0332, 0.5, 0.0332, 0.5, 0.06445, 0.5, 0.06445, 0.5, 0.06445, 0.5, 0.3691, 0.5, 0.3691, 0.5, 0.3691, 0.5, 0.0332, 0.5, 0.0332, 0.5, 0.0332, 0.5, 0.3691, 0.5, 0.3691, 0.5, 0.3691, 0.5, 0.06445, 0.5, 0.06445, 0.5, 0.06445, 0.5, 0.0332, 0.5, 0.0332, 0.5, 0.0332, 0.5, 0.06445, 0.5, 0.06445, 0.5, 0.06445, 0.5, 0.3691, 0.5, 0.3691, 0.5, 0.3691, 0.5, 0.0332, 0.5, 0.0332, 0.5, 0.0332, 0.5, 0.3691, 0.5, 0.3691, 0.5, 0.3691, 0.5, 0.7754, 0.5, 0.7754, 0.5, 0.7754, 0.5, 0.7754, 0.5, 0.7754, 0.5, 0.7754, 0.5, 0.1387, 0.5, 0.1387, 0.5, 0.1387, 0.5, 0.1387, 0.5, 0.1387, 0.5, 0.1387, 0.5, 0.0332, 0.5, 0.0332, 0.5, 0.0332, 0.5, 0.0332, 0.5, 0.0332, 0.5, 0.0332, 0.5, 0.1387, 0.5, 0.1387, 0.5, 0.1387, 0.5, 0.1387, 0.5, 0.1387, 0.5, 0.1387, 0.5, 0.1387, 0.5, 0.1387, 0.5, 0.1387, 0.5, 0.1387, 0.5, 0.1387, 0.5, 0.1387, 0.5, 0.1387, 0.5, 0.1387, 0.5, 0.1387, 0.5, 0.1387, 0.5, 0.1387, 0.5, 0.1387, 0.5, 0.1387, 0.5, 0.1387, 0.5, 0.1387, 0.5, 0.1387, 0.5, 0.1387, 0.5, 0.1387, 0.5, 0.1387, 0.5, 0.1387, 0.5, 0.1387, 0.5, 0.1387, 0.5, 0.1387, 0.5, 0.1387, 0.5, 0.1387, 0.5, 0.1387, 0.5, 0.1387, 0.5, 0.1387, 0.5, 0.1387, 0.5, 0.1387, 0.5, 0.1387, 0.5, 0.1387, 0.5, 0.1387, 0.5, 0.1387, 0.5, 0.1387, 0.5, 0.1387, 0.5, 0.1387, 0.5, 0.1387, 0.5, 0.1387, 0.5, 0.1387, 0.5, 0.1387, 0.5, 0.1387, 0.5, 0.1387, 0.5, 0.1387, 0.5, 0.1387, 0.5, 0.1387, 0.5, 0.1387, 0.5, 0.1387, 0.5, 0.1387, 0.5, 0.1387, 0.5, 0.1387, 0.5, 0.0332, 0.5, 0.0332, 0.5, 0.0332, 0.5, 0.0332, 0.5, 0.0332, 0.5, 0.0332, 0.5, 0.7754, 0.5, 0.7754, 0.5, 0.7754, 0.5, 0.7754, 0.5, 0.7754, 0.5, 0.7754, 0.5, 0.06445, 0.5, 0.06445, 0.5, 0.06445, 0.5, 0.0332, 0.5, 0.0332, 0.5, 0.0332, 0.5, 0.06445, 0.5, 0.06445, 0.5, 0.06445, 0.5, 0.3691, 0.5, 0.3691, 0.5, 0.3691, 0.5, 0.0332, 0.5, 0.0332, 0.5, 0.0332, 0.5, 0.3691, 0.5, 0.3691, 0.5, 0.3691, 0.5, 0.06445, 0.5, 0.06445, 0.5, 0.06445, 0.5, 0.0332, 0.5, 0.0332, 0.5, 0.0332, 0.5, 0.06445, 0.5, 0.06445, 0.5, 0.06445, 0.5, 0.3691, 0.5, 0.3691, 0.5, 0.3691, 0.5, 0.0332, 0.5, 0.0332, 0.5, 0.0332, 0.5, 0.7754, 0.5, 0.7754, 0.5, 0.7754, 0.5, 0.3691, 0.5, 0.3691, 0.5, 0.3691, 0.5, 0.7754, 0.5, 0.7754, 0.5, 0.7754, 0.5, 0.7754, 0.5, 0.7754, 0.5, 0.7754, 0.5, 0.7754, 0.5, 0.7754, 0.5, 0.7754, 0.5, 0.0332, 0.5, 0.0332, 0.5, 0.0332, 0.5, 0.0332, 0.5, 0.0332, 0.5, 0.0332, 0.5, 0.1387, 0.5, 0.1387, 0.5, 0.1387, 0.5, 0.1387, 0.5, 0.1387, 0.5, 0.1387, 0.5, 0.1387, 0.5, 0.1387, 0.5, 0.1387, 0.5, 0.1387, 0.5, 0.1387, 0.5, 0.1387, 0.5, 0.7754, 0.5, 0.7754, 0.5, 0.7754, 0.5, 0.7754, 0.5, 0.7754, 0.5, 0.7754, 0.5, 0.7754, 0.5, 0.7754, 0.5, 0.7754, 0.5, 0.7754, 0.5, 0.7754, 0.5, 0.7754, 0.5, 0.1387, 0.5, 0.1387, 0.5, 0.1387, 0.5, 0.1387, 0.5, 0.1387, 0.5, 0.1387, 0.5, 0.1387, 0.5, 0.1387, 0.5, 0.1387, 0.5, 0.1387, 0.5, 0.1387, 0.5, 0.1387, 0.5, 0.1387, 0.5, 0.1387, 0.5, 0.1387, 0.5, 0.1387, 0.5, 0.1387, 0.5, 0.1387, 0.5, 0.1387, 0.5, 0.1387, 0.5, 0.1387, 0.5, 0.1387, 0.5, 0.1387, 0.5, 0.1387, 0.5, 0.1387, 0.5, 0.1387, 0.5, 0.1387, 0.5, 0.1387, 0.5, 0.1387, 0.5, 0.1387, 0.5, 0.1387, 0.5, 0.1387, 0.5, 0.1387, 0.5, 0.1387, 0.5, 0.1387, 0.5, 0.1387, 0.5, 0.1387, 0.5, 0.1387, 0.5, 0.1387, 0.5, 0.1387, 0.5, 0.1387, 0.5, 0.1387, 0.5, 0.1387, 0.5, 0.1387, 0.5, 0.1387, 0.5, 0.1387, 0.5, 0.1387, 0.5, 0.1387, 0.5, 0.1387, 0.5, 0.1387, 0.5, 0.1387, 0.5, 0.1387, 0.5, 0.1387, 0.5, 0.1387, 0.5, 0.1387, 0.5, 0.1387, 0.5, 0.1387, 0.5, 0.1387, 0.5, 0.1387, 0.5, 0.1387, 0.5, 0.1387, 0.5, 0.1387, 0.5, 0.1387, 0.5, 0.1387, 0.5, 0.1387, 0.5, 0.1387, 0.5, 0.1387, 0.5, 0.1387, 0.5, 0.1387, 0.5, 0.1387, 0.5, 0.1387, 0.5, 0.1387, 0.5, 0.1387, 0.5, 0.1387, 0.5, 0.1387, 0.5, 0.1387, 0.5, 0.1387, 0.5, 0.1387, 0.5, 0.1387, 0.5, 0.1387, 0.5, 0.1387, 0.5, 0.1387, 0.5, 0.1387, 0.5, 0.1387, 0.5, 0.06445, 0.5, 0.06445, 0.5, 0.06445, 0.5, 0.06445, 0.5, 0.06445, 0.5, 0.06445, 0.5, 0.06445, 0.5, 0.06445, 0.5, 0.06445, 0.5, 0.06445, 0.5, 0.06445, 0.5, 0.06445, 0.5, 0.7754, 0.5, 0.7754, 0.5, 0.7754, 0.5, 0.7754, 0.5, 0.7754, 0.5, 0.7754, 0.5, 0.7754, 0.5, 0.7754, 0.5, 0.7754, 0.5, 0.7754, 0.5, 0.7754, 0.5, 0.7754, 0.5, 0.7754, 0.5, 0.7754, 0.5, 0.7754, 0.5, 0.7754, 0.5, 0.7754, 0.5, 0.7754, 0.5, 0.7754, 0.5, 0.7754, 0.5, 0.7754, 0.5, 0.7754, 0.5, 0.7754, 0.5, 0.7754, 0.5, 0.7754, 0.5, 0.7754, 0.5, 0.7754, 0.5, 0.7754, 0.5, 0.7754, 0.5, 0.7754, 0.5, 0.7754, 0.5, 0.7754, 0.5, 0.7754, 0.5, 0.0332, 0.5, 0.0332, 0.5, 0.0332, 0.5, 0.7754, 0.5, 0.7754, 0.5, 0.7754, 0.5, 0.0332, 0.5, 0.0332, 0.5, 0.0332, 0.5, 0.7754, 0.5, 0.7754, 0.5, 0.7754, 0.5, 0.7754, 0.5, 0.7754, 0.5, 0.7754, 0.5, 0.0332, 0.5, 0.0332, 0.5, 0.0332, 0.5, 0.7754, 0.5, 0.7754, 0.5, 0.7754, 0.5, 0.0332, 0.5, 0.0332, 0.5, 0.0332, 0.5, 0.1387, 0.5, 0.1387, 0.5, 0.1387, 0.5, 0.1387, 0.5, 0.1387, 0.5, 0.1387, 0.5, 0.1387, 0.5, 0.1387, 0.5, 0.1387, 0.5, 0.1387, 0.5, 0.1387, 0.5, 0.1387, 0.5, 0.1387, 0.5, 0.1387, 0.5, 0.1387, 0.5, 0.1387, 0.5, 0.1387, 0.5, 0.1387, 0.5, 0.1387, 0.5, 0.1387, 0.5, 0.1387, 0.5, 0.1387, 0.5, 0.1387, 0.5, 0.1387, 0.5, 0.1387, 0.5, 0.1387, 0.5, 0.1387, 0.5, 0.1387, 0.5, 0.1387, 0.5, 0.1387, 0.5, 0.1387, 0.5, 0.1387, 0.5, 0.1387, 0.5, 0.1387, 0.5, 0.1387, 0.5, 0.1387, 0.5, 0.1387, 0.5, 0.1387, 0.5, 0.1387, 0.5, 0.1387, 0.5, 0.1387, 0.5, 0.1387, 0.5, 0.1387, 0.5, 0.1387, 0.5, 0.1387, 0.5, 0.1387, 0.5, 0.1387, 0.5, 0.1387, 0.5, 0.1387, 0.5, 0.1387, 0.5, 0.1387, 0.5, 0.1387, 0.5, 0.1387, 0.5, 0.1387, 0.5, 0.1387, 0.5, 0.1387, 0.5, 0.1387, 0.5, 0.1387, 0.5, 0.1387, 0.5, 0.1387, 0.5, 0.1387, 0.5, 0.1387, 0.5, 0.1387, 0.5, 0.1387, 0.5, 0.1387, 0.5, 0.1387, 0.5, 0.1387, 0.5, 0.1387, 0.5, 0.1387, 0.5, 0.1387, 0.5, 0.1387, 0.5, 0.1387, 0.5, 0.1387, 0.5, 0.1387, 0.5, 0.1387, 0.5, 0.1387, 0.5, 0.1387, 0.5, 0.1387, 0.5, 0.1387, 0.5, 0.1387, 0.5, 0.1387, 0.5, 0.1387, 0.5, 0.1387, 0.5, 0.1387, 0.5, 0.1387, 0.5, 0.1387, 0.5, 0.1387, 0.5, 0.1387, 0.5, 0.1387, 0.5, 0.1387, 0.5, 0.1387, 0.5, 0.1387, 0.5, 0.1387, 0.5, 0.1387, 0.5, 0.1387, 0.5, 0.1387, 0.5, 0.1387, 0.5, 0.1387, 0.5, 0.1387, 0.5, 0.1387, 0.5, 0.1387, 0.5, 0.1387, 0.5, 0.1387, 0.5, 0.1387, 0.5, 0.1387, 0.5, 0.1387, 0.5, 0.1387, 0.5, 0.1387, 0.5, 0.1387, 0.5, 0.1387, 0.5, 0.1387, 0.5, 0.1387, 0.5, 0.1387, 0.5, 0.1387, 0.5, 0.1387, 0.5, 0.1387, 0.5, 0.1387, 0.5, 0.1387, 0.5, 0.1387, 0.5, 0.1387, 0.5, 0.1387, 0.5, 0.1387, 0.5, 0.1387, 0.5, 0.1387, 0.5, 0.1387, 0.5, 0.1387, 0.5, 0.1387, 0.5, 0.1387, 0.5, 0.1387, 0.5, 0.1387, 0.5, 0.1387, 0.5, 0.1387, 0.5, 0.1387, 0.5, 0.1387, 0.5, 0.1387, 0.5, 0.1387, 0.5, 0.1387, 0.5, 0.1387, 0.5, 0.1387, 0.5, 0.1387, 0.5, 0.1387, 0.5, 0.1387, 0.5, 0.1387, 0.5, 0.1387, 0.5, 0.1387, 0.5, 0.1387, 0.5, 0.1387, 0.5, 0.1387, 0.5, 0.1387, 0.5, 0.1387, 0.5, 0.1387, 0.5, 0.1387, 0.5, 0.1387, 0.5, 0.1387, 0.5, 0.1387, 0.5, 0.1387, 0.5, 0.1387, 0.5, 0.1387, 0.5, 0.1387, 0.5, 0.1387, 0.5, 0.1387, 0.5, 0.1387, 0.5, 0.1387, 0.5, 0.1387, 0.5, 0.1387, 0.5, 0.1387, 0.5, 0.1387, 0.5, 0.1387, 0.5, 0.1387, 0.5, 0.1387, 0.5, 0.1387, 0.5, 0.1387, 0.5, 0.1387, 0.5, 0.1387, 0.5, 0.1387, 0.5, 0.1387, 0.5, 0.1387, 0.5, 0.1387, 0.5, 0.1387, 0.5, 0.1387, 0.5, 0.0332, 0.5, 0.0332, 0.5, 0.0332, 0.5, 0.7754, 0.5, 0.7754, 0.5, 0.7754, 0.5, 0.0332, 0.5, 0.0332, 0.5, 0.0332, 0.5, 0.7754, 0.5, 0.7754, 0.5, 0.7754, 0.5, 0.7754, 0.5, 0.7754, 0.5, 0.7754, 0.5, 0.0332, 0.5, 0.0332, 0.5, 0.0332, 0.5, 0.7754, 0.5, 0.7754, 0.5, 0.7754, 0.5, 0.0332, 0.5, 0.0332, 0.5, 0.0332, 0.5, 0.1387, 0.5, 0.1387, 0.5, 0.1387, 0.5, 0.1387, 0.5, 0.1387, 0.5, 0.1387, 0.5, 0.1387, 0.5, 0.1387, 0.5, 0.1387, 0.5, 0.1387, 0.5, 0.1387, 0.5, 0.1387, 0.5, 0.1387, 0.5, 0.1387, 0.5, 0.1387, 0.5, 0.1387, 0.5, 0.1387, 0.5, 0.1387, 0.5, 0.1387, 0.5, 0.1387, 0.5, 0.1387, 0.5, 0.1387, 0.5, 0.1387, 0.5, 0.1387, 0.5, 0.1387, 0.5, 0.1387, 0.5, 0.1387, 0.5, 0.1387, 0.5, 0.1387, 0.5, 0.1387, 0.5, 0.1387, 0.5, 0.1387, 0.5, 0.1387, 0.5, 0.1387, 0.5, 0.1387, 0.5, 0.1387, 0.5, 0.1387, 0.5, 0.1387, 0.5, 0.1387, 0.5, 0.1387, 0.5, 0.1387, 0.5, 0.1387, 0.5, 0.1387, 0.5, 0.1387, 0.5, 0.1387, 0.5, 0.1387, 0.5, 0.1387, 0.5, 0.1387, 0.5, 0.1387, 0.5, 0.1387, 0.5, 0.1387, 0.5, 0.1387, 0.5, 0.1387, 0.5, 0.1387, 0.5, 0.1387, 0.5, 0.1387, 0.5, 0.1387, 0.5, 0.1387, 0.5, 0.1387, 0.5, 0.1387, 0.5, 0.1387, 0.5, 0.1387, 0.5, 0.1387, 0.5, 0.1387, 0.5, 0.1387, 0.5, 0.1387, 0.5, 0.1387, 0.5, 0.1387, 0.5, 0.1387, 0.5, 0.1387, 0.5, 0.1387, 0.5, 0.1387, 0.5, 0.1387, 0.5, 0.1387, 0.5, 0.1387, 0.5, 0.1387, 0.5, 0.1387, 0.5, 0.1387, 0.5, 0.1387, 0.5, 0.1387, 0.5, 0.1387, 0.5, 0.1387, 0.5, 0.1387, 0.5, 0.1387, 0.5, 0.1387, 0.5, 0.1387, 0.5, 0.1387, 0.5, 0.1387, 0.5, 0.1387, 0.5, 0.1387, 0.5, 0.1387, 0.5, 0.1387, 0.5, 0.1387, 0.5, 0.1387, 0.5, 0.1387, 0.5, 0.1387, 0.5, 0.1387, 0.5, 0.1387, 0.5, 0.1387, 0.5, 0.1387, 0.5, 0.1387, 0.5, 0.1387, 0.5, 0.1387, 0.5, 0.1387, 0.5, 0.1387, 0.5, 0.1387, 0.5, 0.1387, 0.5, 0.1387, 0.5])
me_test1_001.materials.append(mat_palette_001)
me_test1_001.use_remesh_preserve_volume = False
me_test1_001.use_remesh_preserve_attributes = False
me_test1_001.use_mirror_vertex_groups = False
me_test1_001.update()
arm_armature = bpy.data.armatures.new('Armature')  # bones are not reproduced

# ---- objects
ob_armature = bpy.data.objects.new('Armature', arm_armature)
ob_test1_001 = bpy.data.objects.new('Test1.001', me_test1_001)

# ---- transforms, parenting, visibility, modifiers, constraints
ob_armature.location = (0.0, -0.45, 1.9)
ob_armature.show_in_front = True
ob_armature.lineart.crease_threshold = 0.0
ob_test1_001.location = (0.0, 0.0, 0.0)
ob_test1_001.rotation_euler = (1.571, -0.0, 0.0)
ob_test1_001.scale = (0.3, 0.3, 0.3)
ob_test1_001.lineart.crease_threshold = 0.0
_vg = ob_test1_001.vertex_groups.new(name='UpperArm_L')
for _i, _w in zip([59, 61, 80, 119, 120, 129, 144, 181, 182, 183, 184, 210, 211, 212], [0.04984, 0.9997, 0.9704, 1.0, 0.9979, 0.03073, 0.9997, 0.9718, 1.0, 1.0, 1.0, 1.0, 0.9503, 0.9937]): _vg.add([_i], _w, 'REPLACE')
_vg = ob_test1_001.vertex_groups.new(name='UpperArm_R')
for _i, _w in zip([2, 12, 109, 110, 111, 112, 135, 178, 179, 194, 208], [0.0005134, 0.0, 0.7459, 0.9503, 1.0, 0.7408, 0.7562, 1.0, 0.7397, 0.004795, 1.0]): _vg.add([_i], _w, 'REPLACE')
_vg = ob_test1_001.vertex_groups.new(name='LowerArm_R')
for _i, _w in zip([110, 111, 178, 208], [1.0, 1.0, 1.0, 0.9396]): _vg.add([_i], _w, 'REPLACE')
_vg = ob_test1_001.vertex_groups.new(name='Hand_R')
for _i, _w in zip([110, 111, 178, 208], [0.982, 1.0, 0.9733, 1.0]): _vg.add([_i], _w, 'REPLACE')
_vg = ob_test1_001.vertex_groups.new(name='LowerArm_L')
for _i, _w in zip([80, 183, 184, 211], [1.0, 0.9733, 0.9733, 0.9733]): _vg.add([_i], _w, 'REPLACE')
_vg = ob_test1_001.vertex_groups.new(name='Hand_L')
for _i, _w in zip([80, 183, 184, 211], [1.0, 0.9733, 0.9733, 0.9733]): _vg.add([_i], _w, 'REPLACE')
_vg = ob_test1_001.vertex_groups.new(name='Shoulder_L')
for _i, _w in zip([60, 61, 62, 80, 119, 120, 130, 144, 181, 182, 183, 184, 187, 210, 211, 212], [0.0, 0.2746, 6.248e-06, 1.0, 0.9933, 0.994, 0.06766, 1.0, 0.5909, 0.2166, 0.9994, 0.99, 0.000711, 0.4075, 1.0, 0.9924]): _vg.add([_i], _w, 'REPLACE')
_vg = ob_test1_001.vertex_groups.new(name='Shoulder_R')
for _i, _w in zip([2, 13, 14, 15, 109, 112, 135, 179, 180, 209], [0.0005062, 1.0, 0.617, 1.0, 0.246, 0.28, 0.2879, 0.28, 1.0, 1.0]): _vg.add([_i], _w, 'REPLACE')
_vg = ob_test1_001.vertex_groups.new(name='Spine2')
for _i, _w in zip([0, 1, 2, 3, 4, 5, 6, 13, 14, 15, 16, 17, 18, 19, 20, 21, 22, 23, 24, 25, 26, 27, 28, 29, 33, 34, 35, 36, 37, 38, 39, 40, 41, 42, 43, 49, 50, 51, 52, 53, 54, 59, 60, 61, 62, 63, 64, 65, 66, 67, 68, 69, 70, 71, 72, 73, 74, 75, 76, 77, 78, 79, 80, 81, 82, 83, 84, 85, 86, 87, 88, 89, 90, 91, 92, 93, 94, 95, 96, 97, 98, 99, 100, 101, 102, 103, 104, 105, 106, 107, 108, 109, 110, 111, 112, 113, 119, 120, 121, 122, 123, 124, 125, 126, 127, 128, 129, 130, 131, 132, 133, 134, 135, 143, 144, 145, 146, 147, 148, 149, 150, 151, 152, 153, 154, 155, 156, 157, 158, 159, 160, 161, 162, 163, 164, 165, 166, 167, 168, 169, 170, 177, 178, 179, 180, 181, 182, 183, 184, 185, 186, 187, 188, 189, 190, 191, 192, 193, 194, 195, 196, 197, 198, 199, 200, 201, 202, 203, 204, 205, 206, 207, 208, 209, 210, 211, 212, 213, 214, 215, 216, 217, 218, 219, 220, 221, 222, 223, 224, 225, 226, 227, 228, 229], [1.0, 1.0, 1.0, 1.0, 1.0, 1.0, 1.0, 0.6646, 1.0, 1.0, 1.0, 1.0, 1.0, 1.0, 1.0, 1.0, 1.0, 1.0, 1.0, 1.0, 1.0, 1.0, 1.0, 1.0, 1.0, 1.0, 1.0, 1.0, 1.0, 1.0, 1.0, 0.9999, 1.0, 1.0, 1.0, 0.3313, 1.0, 1.0, 1.0, 1.0, 1.0, 0.2108, 1.0, 1.0, 1.0, 1.0, 1.0, 1.0, 1.0, 1.0, 1.0, 1.0, 1.0, 1.0, 1.0, 1.0, 1.0, 1.0, 1.0, 1.0, 1.0, 1.0, 1.0, 1.0, 1.0, 1.0, 1.0, 1.0, 1.0, 1.0, 1.0, 1.0, 1.0, 1.0, 1.0, 1.0, 0.6889, 1.0, 1.0, 1.0, 1.0, 1.0, 1.0, 1.0, 0.2197, 1.0, 1.0, 1.0, 1.0, 1.0, 1.0, 1.0, 1.0, 1.0, 1.0, 1.0, 1.0, 1.0, 1.0, 1.0, 1.0, 1.0, 1.0, 1.0, 1.0, 1.0, 1.0, 1.0, 1.0, 1.0, 1.0, 1.0, 1.0, 0.0656, 1.0, 1.0, 1.0, 1.0, 1.0, 1.0, 1.0, 1.0, 1.0, 1.0, 1.0, 1.0, 1.0, 1.0, 1.0, 1.0, 1.0, 1.0, 1.0, 1.0, 1.0, 1.0, 1.0, 1.0, 1.0, 1.0, 1.0, 0.17, 1.0, 1.0, 1.0, 1.0, 0.9412, 1.0, 1.0, 1.0, 1.0, 1.0, 1.0, 1.0, 1.0, 1.0, 1.0, 1.0, 1.0, 1.0, 1.0, 1.0, 1.0, 1.0, 1.0, 1.0, 1.0, 1.0, 1.0, 1.0, 1.0, 1.0, 1.0, 1.0, 1.0, 0.9999, 1.0, 1.0, 1.0, 1.0, 1.0, 1.0, 1.0, 1.0, 1.0, 1.0, 1.0, 1.0, 1.0, 1.0, 1.0, 1.0, 1.0, 1.0]): _vg.add([_i], _w, 'REPLACE')
_vg = ob_test1_001.vertex_groups.new(name='Spine3')
for _i, _w in zip([0, 1, 2, 3, 4, 5, 6, 10, 11, 12, 13, 14, 15, 16, 17, 18, 19, 20, 21, 22, 23, 24, 25, 26, 27, 28, 29, 30, 32, 33, 34, 35, 36, 37, 38, 39, 40, 41, 42, 43, 48, 49, 50, 51, 52, 53, 54, 59, 61, 62, 63, 64, 65, 66, 67, 68, 69, 70, 71, 72, 73, 74, 75, 76, 77, 78, 79, 80, 81, 82, 83, 84, 85, 86, 87, 88, 89, 90, 91, 92, 93, 94, 95, 96, 97, 98, 99, 100, 101, 102, 103, 104, 105, 106, 107, 108, 110, 112, 113, 120, 121, 122, 123, 124, 125, 126, 127, 128, 129, 130, 131, 132, 133, 134, 135, 138, 139, 141, 142, 143, 144, 145, 146, 147, 148, 149, 150, 151, 152, 153, 154, 155, 156, 157, 158, 159, 160, 161, 162, 163, 164, 165, 166, 167, 168, 169, 170, 177, 179, 180, 181, 182, 184, 185, 186, 187, 188, 189, 190, 191, 192, 193, 194, 195, 196, 197, 198, 199, 200, 201, 202, 203, 204, 205, 206, 207, 210, 212, 213, 214, 215, 216, 217, 218, 219, 220, 221, 222, 223, 224, 225, 226, 227, 228, 229], [1.0, 1.0, 1.0, 1.0, 1.0, 1.0, 1.0, 0.0, 0.0, 0.0, 0.0, 0.0, 0.1454, 0.6801, 0.0, 0.1697, 1.0, 1.0, 1.0, 1.0, 1.0, 1.0, 1.0, 1.0, 1.0, 1.0, 1.0, 0.0, 0.0, 1.0, 1.0, 1.0, 1.0, 1.0, 1.0, 1.0, 1.0, 1.0, 1.0, 1.0, 0.02397, 0.0, 1.0, 1.0, 1.0, 1.0, 1.0, 0.0, 0.04495, 0.9999, 1.0, 1.0, 1.0, 1.0, 1.0, 1.0, 1.0, 1.0, 1.0, 1.0, 1.0, 1.0, 1.0, 1.0, 1.0, 1.0, 1.0, 0.0, 1.0, 1.0, 1.0, 1.0, 1.0, 1.0, 1.0, 1.0, 1.0, 1.0, 1.0, 1.0, 1.0, 0.0, 0.0, 0.8278, 1.0, 1.0, 1.0, 0.66, 1.0, 0.0, 0.1439, 0.8737, 1.0, 0.9999, 1.0, 1.0, 0.05712, 0.02889, 1.0, 0.1311, 1.0, 1.0, 1.0, 0.9267, 0.8588, 1.0, 1.0, 1.0, 1.0, 1.0, 1.0, 1.0, 1.0, 1.0, 0.0, 0.0, 0.0, 0.0, 0.0, 0.0, 0.0, 1.0, 1.0, 1.0, 1.0, 1.0, 1.0, 1.0, 1.0, 1.0, 1.0, 1.0, 1.0, 1.0, 1.0, 1.0, 1.0, 1.0, 1.0, 1.0, 1.0, 1.0, 1.0, 1.0, 0.9999, 1.0, 1.0, 0.0, 0.0004256, 0.0, 0.002825, 0.0, 0.04997, 1.0, 1.0, 1.0, 1.0, 1.0, 1.0, 1.0, 0.6587, 1.0, 1.0, 1.0, 1.0, 1.0, 1.0, 1.0, 1.0, 1.0, 1.0, 1.0, 1.0, 1.0, 1.0, 1.0, 0.0, 0.0, 1.0, 1.0, 1.0, 1.0, 1.0, 1.0, 1.0, 1.0, 1.0, 1.0, 1.0, 1.0, 1.0, 1.0, 1.0, 1.0, 1.0]): _vg.add([_i], _w, 'REPLACE')
_vg = ob_test1_001.vertex_groups.new(name='Neck')
for _i, _w in zip([0, 1, 2, 3, 4, 5, 6, 16, 18, 19, 20, 21, 22, 23, 24, 25, 26, 27, 28, 29, 33, 34, 35, 36, 37, 38, 39, 40, 41, 42, 43, 50, 51, 52, 53, 54, 63, 64, 65, 66, 67, 68, 69, 70, 71, 72, 73, 74, 75, 76, 77, 78, 79, 81, 82, 83, 84, 85, 86, 87, 88, 89, 90, 91, 92, 93, 96, 97, 98, 99, 100, 101, 104, 105, 106, 107, 108, 113, 121, 122, 123, 124, 125, 126, 127, 128, 129, 130, 131, 132, 133, 134, 145, 146, 147, 148, 149, 150, 151, 152, 153, 154, 155, 156, 157, 158, 159, 160, 161, 162, 163, 164, 165, 166, 167, 168, 169, 170, 185, 186, 187, 188, 189, 190, 191, 192, 193, 194, 195, 196, 197, 198, 199, 200, 201, 202, 203, 204, 205, 206, 207, 213, 214, 215, 216, 217, 218, 219, 220, 221, 222, 223, 224, 225, 226, 227, 228, 229], [1.0, 1.0, 1.0, 1.0, 1.0, 1.0, 1.0, 1.0, 0.06589, 1.0, 1.0, 1.0, 1.0, 1.0, 1.0, 1.0, 1.0, 1.0, 1.0, 1.0, 1.0, 1.0, 1.0, 1.0, 1.0, 1.0, 1.0, 1.0, 1.0, 1.0, 1.0, 1.0, 1.0, 1.0, 1.0, 1.0, 1.0, 1.0, 1.0, 1.0, 1.0, 1.0, 1.0, 1.0, 1.0, 1.0, 1.0, 1.0, 1.0, 1.0, 1.0, 1.0, 1.0, 1.0, 1.0, 1.0, 1.0, 1.0, 1.0, 1.0, 1.0, 1.0, 1.0, 1.0, 1.0, 1.0, 0.06458, 1.0, 1.0, 1.0, 0.02941, 1.0, 0.02763, 1.0, 1.0, 1.0, 1.0, 1.0, 1.0, 1.0, 1.0, 1.0, 1.0, 1.0, 1.0, 1.0, 1.0, 1.0, 1.0, 1.0, 1.0, 1.0, 1.0, 1.0, 0.9539, 1.0, 1.0, 1.0, 1.0, 1.0, 1.0, 1.0, 1.0, 1.0, 1.0, 1.0, 1.0, 1.0, 1.0, 1.0, 1.0, 1.0, 1.0, 1.0, 1.0, 1.0, 1.0, 1.0, 1.0, 1.0, 1.0, 1.0, 1.0, 1.0, 1.0, 1.0, 1.0, 1.0, 1.0, 1.0, 1.0, 1.0, 1.0, 1.0, 1.0, 1.0, 1.0, 1.0, 1.0, 1.0, 1.0, 1.0, 1.0, 1.0, 1.0, 1.0, 1.0, 1.0, 1.0, 1.0, 1.0, 1.0, 1.0, 1.0, 1.0, 1.0, 1.0, 1.0]): _vg.add([_i], _w, 'REPLACE')
_vg = ob_test1_001.vertex_groups.new(name='Head')
for _i, _w in zip([0, 1, 2, 3, 4, 5, 6, 16, 18, 19, 20, 21, 22, 23, 24, 25, 26, 27, 28, 29, 33, 34, 35, 36, 37, 38, 39, 40, 41, 42, 43, 50, 51, 52, 53, 54, 60, 61, 62, 63, 64, 65, 66, 67, 68, 69, 70, 71, 72, 73, 74, 75, 76, 77, 78, 79, 81, 82, 83, 84, 85, 86, 87, 88, 89, 90, 91, 92, 93, 97, 98, 99, 101, 105, 106, 107, 108, 113, 121, 122, 123, 124, 125, 126, 127, 128, 129, 130, 131, 132, 133, 134, 145, 146, 147, 148, 149, 150, 151, 152, 153, 154, 155, 156, 157, 158, 159, 160, 161, 162, 163, 164, 165, 166, 167, 168, 169, 170, 185, 186, 187, 188, 189, 190, 191, 192, 193, 194, 195, 196, 197, 198, 199, 200, 201, 202, 203, 204, 205, 206, 207, 212, 213, 214, 215, 216, 217, 218, 219, 220, 221, 222, 223, 224, 225, 226, 227, 228, 229], [1.0, 1.0, 1.0, 1.0, 1.0, 1.0, 1.0, 0.9633, 0.0427, 1.0, 1.0, 1.0, 1.0, 1.0, 1.0, 1.0, 1.0, 1.0, 1.0, 0.9466, 1.0, 1.0, 1.0, 1.0, 1.0, 1.0, 1.0, 1.0, 1.0, 1.0, 1.0, 1.0, 1.0, 1.0, 1.0, 1.0, 0.002756, 0.2126, 1.0, 1.0, 1.0, 1.0, 1.0, 1.0, 1.0, 1.0, 1.0, 1.0, 1.0, 1.0, 1.0, 1.0, 1.0, 1.0, 1.0, 1.0, 1.0, 1.0, 1.0, 1.0, 1.0, 1.0, 1.0, 1.0, 1.0, 1.0, 1.0, 1.0, 1.0, 1.0, 1.0, 1.0, 1.0, 1.0, 1.0, 1.0, 1.0, 1.0, 1.0, 1.0, 1.0, 1.0, 1.0, 1.0, 1.0, 1.0, 1.0, 1.0, 1.0, 1.0, 1.0, 1.0, 1.0, 1.0, 1.0, 1.0, 1.0, 1.0, 1.0, 1.0, 1.0, 1.0, 1.0, 1.0, 1.0, 1.0, 1.0, 1.0, 1.0, 1.0, 1.0, 1.0, 1.0, 1.0, 1.0, 1.0, 1.0, 1.0, 1.0, 1.0, 1.0, 1.0, 1.0, 1.0, 1.0, 1.0, 1.0, 1.0, 1.0, 1.0, 1.0, 1.0, 1.0, 1.0, 1.0, 1.0, 1.0, 1.0, 1.0, 1.0, 1.0, 7.464e-05, 1.0, 1.0, 1.0, 1.0, 1.0, 1.0, 1.0, 1.0, 1.0, 1.0, 1.0, 1.0, 1.0, 1.0, 1.0, 1.0, 1.0]): _vg.add([_i], _w, 'REPLACE')
_vg = ob_test1_001.vertex_groups.new(name='Spine1')
for _i, _w in zip([0, 1, 2, 3, 4, 5, 6, 12, 13, 14, 15, 16, 17, 18, 19, 20, 21, 22, 23, 24, 25, 26, 27, 28, 29, 33, 34, 35, 36, 37, 38, 39, 41, 42, 43, 47, 48, 49, 50, 51, 52, 53, 54, 59, 60, 61, 62, 63, 64, 65, 66, 67, 68, 69, 70, 71, 72, 73, 74, 75, 76, 77, 78, 79, 80, 81, 82, 83, 84, 85, 86, 87, 88, 89, 90, 91, 92, 93, 94, 95, 96, 97, 98, 99, 100, 101, 102, 103, 104, 105, 106, 107, 108, 109, 110, 111, 112, 113, 119, 120, 121, 122, 123, 124, 125, 126, 127, 128, 129, 130, 131, 132, 133, 134, 135, 143, 144, 145, 146, 147, 148, 149, 150, 151, 152, 153, 154, 155, 156, 157, 158, 159, 160, 161, 162, 163, 164, 165, 166, 167, 168, 169, 170, 176, 177, 178, 179, 180, 181, 182, 183, 184, 185, 186, 187, 188, 189, 190, 191, 192, 193, 194, 195, 196, 197, 198, 199, 200, 201, 202, 203, 204, 205, 206, 207, 208, 209, 210, 211, 212, 213, 214, 215, 216, 217, 218, 219, 220, 221, 222, 223, 224, 225, 226, 227, 228, 229], [1.0, 1.0, 1.0, 1.0, 1.0, 1.0, 1.0, 0.1042, 1.0, 1.0, 1.0, 1.0, 1.0, 1.0, 1.0, 1.0, 1.0, 1.0, 1.0, 1.0, 1.0, 1.0, 1.0, 1.0, 1.0, 1.0, 1.0, 1.0, 1.0, 1.0, 1.0, 1.0, 1.0, 1.0, 1.0, 0.0, 1.0, 0.9925, 1.0, 1.0, 1.0, 1.0, 1.0, 1.0, 1.0, 1.0, 1.0, 1.0, 1.0, 1.0, 1.0, 1.0, 1.0, 1.0, 1.0, 1.0, 1.0, 1.0, 1.0, 1.0, 1.0, 1.0, 1.0, 1.0, 1.0, 1.0, 1.0, 1.0, 1.0, 1.0, 1.0, 1.0, 1.0, 1.0, 1.0, 1.0, 1.0, 1.0, 1.0, 1.0, 1.0, 1.0, 1.0, 1.0, 1.0, 1.0, 1.0, 1.0, 1.0, 1.0, 1.0, 1.0, 1.0, 1.0, 1.0, 1.0, 1.0, 1.0, 1.0, 1.0, 1.0, 1.0, 1.0, 1.0, 1.0, 1.0, 1.0, 1.0, 1.0, 1.0, 1.0, 1.0, 1.0, 1.0, 1.0, 1.0, 1.0, 1.0, 1.0, 1.0, 1.0, 1.0, 1.0, 1.0, 1.0, 1.0, 1.0, 1.0, 1.0, 1.0, 1.0, 1.0, 1.0, 1.0, 1.0, 1.0, 1.0, 1.0, 1.0, 1.0, 1.0, 1.0, 1.0, 1.0, 1.0, 1.0, 1.0, 0.9948, 1.0, 1.0, 1.0, 1.0, 1.0, 1.0, 1.0, 1.0, 1.0, 1.0, 1.0, 1.0, 1.0, 1.0, 1.0, 1.0, 1.0, 1.0, 1.0, 1.0, 1.0, 1.0, 1.0, 1.0, 1.0, 1.0, 1.0, 1.0, 1.0, 1.0, 1.0, 1.0, 1.0, 1.0, 1.0, 1.0, 1.0, 1.0, 1.0, 1.0, 1.0, 1.0, 1.0, 1.0, 1.0, 1.0, 1.0, 1.0, 1.0]): _vg.add([_i], _w, 'REPLACE')
_vg = ob_test1_001.vertex_groups.new(name='Hip_R')
for _i, _w in zip([12, 116, 138, 172, 173, 176], [1.0, 1.0, 1.0, 0.9997, 1.0, 1.0]): _vg.add([_i], _w, 'REPLACE')
_vg = ob_test1_001.vertex_groups.new(name='UpperLeg_R')
for _i, _w in zip([7, 8, 9, 10, 11, 44, 45, 46, 114, 115, 136, 137], [1.0, 1.0, 1.0, 1.0, 1.0, 0.9998, 1.0, 0.9933, 0.9999, 1.0, 0.9975, 0.9949]): _vg.add([_i], _w, 'REPLACE')
_vg = ob_test1_001.vertex_groups.new(name='LowerLeg_R')
for _i, _w in zip([7, 8, 9, 44, 45, 114, 136, 137], [0.997, 1.0, 0.9999, 1.0, 1.0, 0.9913, 1.0, 1.0]): _vg.add([_i], _w, 'REPLACE')
_vg = ob_test1_001.vertex_groups.new(name='Handle_R')
for _i, _w in zip([8, 44, 136, 137], [0.9997, 1.0, 1.0, 0.9988]): _vg.add([_i], _w, 'REPLACE')
_vg = ob_test1_001.vertex_groups.new(name='Foot_R')
for _i, _w in zip([8, 9, 44, 114, 136, 137], [1.0, 0.001619, 0.9999, 0.04994, 1.0, 1.0]): _vg.add([_i], _w, 'REPLACE')
_vg = ob_test1_001.vertex_groups.new(name='LowerLeg_L')
for _i, _w in zip([30, 31, 55, 56, 117, 139, 140], [1.0, 1.0, 0.9987, 1.0, 0.9999, 1.0, 1.0]): _vg.add([_i], _w, 'REPLACE')
_vg = ob_test1_001.vertex_groups.new(name='Handle_L')
for _i, _w in zip([30, 31, 55, 56, 117, 139, 140, 171], [1.0, 0.9975, 1.0, 1.0, 1.0, 1.0, 1.0, 1.0]): _vg.add([_i], _w, 'REPLACE')
_vg = ob_test1_001.vertex_groups.new(name='UpperLeg__L')
for _i, _w in zip([30, 31, 32, 55, 56, 57, 117, 118, 139, 140, 141, 171], [1.0, 1.0, 0.996, 1.0, 1.0, 1.0, 1.0, 0.9748, 0.9621, 0.9998, 0.9999, 0.9993]): _vg.add([_i], _w, 'REPLACE')
_vg = ob_test1_001.vertex_groups.new(name='Hip_L')
for _i, _w in zip([47, 48, 57, 58, 59, 142, 143, 174, 175], [1.0, 0.02016, 0.05133, 1.0, 1.0, 1.0, 1.0, 1.0, 0.9959]): _vg.add([_i], _w, 'REPLACE')
_vg = ob_test1_001.vertex_groups.new(name='Foot_L')
for _i, _w in zip([31, 117, 140, 171], [0.9997, 1.0, 1.0, 0.9986]): _vg.add([_i], _w, 'REPLACE')
_m = ob_test1_001.modifiers.new('Armature', 'ARMATURE')
_m.object = ob_armature

# ---- collection membership
col_collection_1.objects.link(ob_armature)
col_collection_1.objects.link(ob_test1_001)

# ---- scene / render settings (as saved in the file)
scene.frame_start = 1; scene.frame_end = 250; scene.frame_set(137)
scene.render.engine = 'BLENDER_EEVEE_NEXT'
scene.render.resolution_percentage = 50
scene.render.dither_intensity = 0.0
scene.cycles.use_denoising = False
scene.cycles.samples = 10
scene.cycles.sampling_pattern = 'TABULATED_SOBOL'
scene.cycles.light_sampling_threshold = 0.0
scene.cycles.use_adaptive_sampling = False
scene.cycles.use_light_tree = False
scene.cycles.blur_glossy = 0.0
scene.cycles.pixel_filter_type = 'GAUSSIAN'
scene.cycles.sample_clamp_indirect = 0.0
scene.view_settings.view_transform = 'Standard'
bpy.context.view_layer.update()

# ---- added for rendering (the .blend has no active camera and no usable light): camera, sun
cam_auto = bpy.data.cameras.new('AutoCamera')
cam_auto.lens = 50.0
cam_auto.sensor_width = 36.0
cam_auto.clip_end = 1000.0
ob_auto_camera = bpy.data.objects.new('AutoCamera', cam_auto)
scene.collection.objects.link(ob_auto_camera)
ob_auto_camera.location = (5.15559, -6.1867, 6.22447)
ob_auto_camera.rotation_euler = (1.09748, -7.21219e-08, 0.694738)
scene.camera = ob_auto_camera
light_auto_sun = bpy.data.lights.new('AutoSun', 'SUN')
light_auto_sun.energy = 3.0
light_auto_sun.angle = 0.0523599
ob_auto_sun = bpy.data.objects.new('AutoSun', light_auto_sun)
scene.collection.objects.link(ob_auto_sun)
ob_auto_sun.rotation_euler = (0.872665, 0.174533, 0.523599)
bpy.context.view_layer.update()

